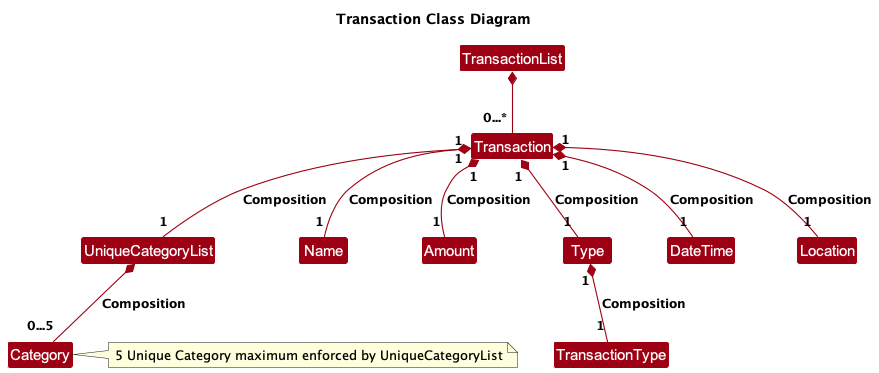

The diagram above was rendered by PlantUML. Its source (embedded in the PNG):
@startuml
!include ../style.puml
skinparam arrowThickness 1.1
skinparam arrowColor MODEL_COLOR
skinparam classBackgroundColor MODEL_COLOR

title Transaction Class Diagram

TransactionList *-down- "0...*" Transaction

Transaction "1" *-down- "1" UniqueCategoryList: Composition
Transaction "1" *-down- "1" Name: Composition
Transaction "1" *-down- "1" Amount: Composition
Transaction "1" *-down- "1" Type: Composition
Transaction "1" *-down- "1" DateTime: Composition
Transaction "1" *-down- "1" Location: Composition

Type "1" *-down- "1" TransactionType: Composition

UniqueCategoryList *-down- "0...5" Category: Composition
note right: 5 Unique Category maximum enforced by UniqueCategoryList

@enduml